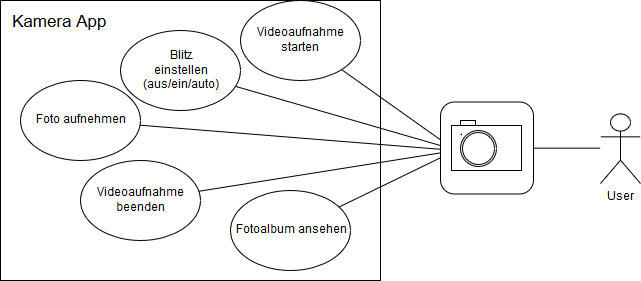

The diagram above was exported from draw.io. Its source (the exported page's mxGraphModel, read from the mxfile embedded in the PNG):
<mxGraphModel dx="1188" dy="634" grid="1" gridSize="10" guides="1" tooltips="1" connect="1" arrows="1" fold="1" page="1" pageScale="1" pageWidth="827" pageHeight="1169" background="#ffffff" math="0" shadow="0">
  <root>
    <mxCell id="0" />
    <mxCell id="1" parent="0" />
    <mxCell id="39" value="" style="edgeStyle=orthogonalEdgeStyle;rounded=0;html=1;jettySize=auto;orthogonalLoop=1;endArrow=none;endFill=0;" edge="1" parent="1" source="37" target="24">
      <mxGeometry relative="1" as="geometry" />
    </mxCell>
    <mxCell id="37" value="" style="rounded=1;whiteSpace=wrap;html=1;" vertex="1" parent="1">
      <mxGeometry x="650" y="151.5" width="93" height="92" as="geometry" />
    </mxCell>
    <mxCell id="2" value="" style="rounded=0;whiteSpace=wrap;html=1;" parent="1" vertex="1">
      <mxGeometry x="210" y="50" width="380" height="280" as="geometry" />
    </mxCell>
    <mxCell id="3" value="&lt;div&gt;Videoaufnahme beenden&lt;/div&gt;" style="ellipse;whiteSpace=wrap;html=1;" parent="1" vertex="1">
      <mxGeometry x="290" y="210" width="120" height="80" as="geometry" />
    </mxCell>
    <mxCell id="4" value="Fotoalbum ansehen" style="ellipse;whiteSpace=wrap;html=1;" parent="1" vertex="1">
      <mxGeometry x="440" y="240" width="120" height="80" as="geometry" />
    </mxCell>
    <mxCell id="5" value="&lt;div&gt;Foto aufnehmen&lt;/div&gt;" style="ellipse;whiteSpace=wrap;html=1;" parent="1" vertex="1">
      <mxGeometry x="230" y="130" width="120" height="80" as="geometry" />
    </mxCell>
    <mxCell id="7" value="&lt;div&gt;Videoaufnahme starten&lt;/div&gt;" style="ellipse;whiteSpace=wrap;html=1;" parent="1" vertex="1">
      <mxGeometry x="450" y="50" width="120" height="80" as="geometry" />
    </mxCell>
    <mxCell id="19" style="html=1;jettySize=auto;orthogonalLoop=1;rounded=0;startArrow=none;startFill=0;endArrow=none;endFill=0;" parent="1" target="6" edge="1">
      <mxGeometry relative="1" as="geometry">
        <mxPoint x="650" y="195.04337539432174" as="sourcePoint" />
        <mxPoint x="454" y="130" as="targetPoint" />
      </mxGeometry>
    </mxCell>
    <mxCell id="20" style="edgeStyle=none;rounded=0;html=1;startArrow=none;startFill=0;endArrow=none;endFill=0;jettySize=auto;orthogonalLoop=1;" parent="1" target="7" edge="1">
      <mxGeometry relative="1" as="geometry">
        <mxPoint x="650" y="189.35483870967744" as="sourcePoint" />
      </mxGeometry>
    </mxCell>
    <mxCell id="21" style="edgeStyle=none;rounded=0;html=1;startArrow=none;startFill=0;endArrow=none;endFill=0;jettySize=auto;orthogonalLoop=1;" parent="1" target="4" edge="1">
      <mxGeometry relative="1" as="geometry">
        <mxPoint x="650" y="207.27272727272725" as="sourcePoint" />
      </mxGeometry>
    </mxCell>
    <mxCell id="22" style="edgeStyle=none;rounded=0;html=1;startArrow=none;startFill=0;endArrow=none;endFill=0;jettySize=auto;orthogonalLoop=1;" parent="1" target="3" edge="1">
      <mxGeometry relative="1" as="geometry">
        <mxPoint x="650" y="202.3809523809524" as="sourcePoint" />
      </mxGeometry>
    </mxCell>
    <mxCell id="23" style="edgeStyle=none;rounded=0;html=1;startArrow=none;startFill=0;endArrow=none;endFill=0;jettySize=auto;orthogonalLoop=1;" parent="1" target="5" edge="1">
      <mxGeometry relative="1" as="geometry">
        <mxPoint x="650" y="198.79999999999995" as="sourcePoint" />
      </mxGeometry>
    </mxCell>
    <mxCell id="18" value="&lt;font style=&quot;font-size: 17px&quot;&gt;Kamera App&lt;/font&gt;" style="text;html=1;resizable=0;points=[];autosize=1;align=left;verticalAlign=top;spacingTop=-4;" parent="1" vertex="1">
      <mxGeometry x="220" y="60" width="110" height="20" as="geometry" />
    </mxCell>
    <mxCell id="6" value="Blitz &lt;div&gt;einstellen&lt;/div&gt;&lt;div&gt;(aus/ein/auto)&lt;/div&gt;" style="ellipse;whiteSpace=wrap;html=1;" parent="1" vertex="1">
      <mxGeometry x="330" y="80" width="120" height="80" as="geometry" />
    </mxCell>
    <mxCell id="24" value="User" style="shape=umlActor;verticalLabelPosition=bottom;labelBackgroundColor=#ffffff;verticalAlign=top;html=1;outlineConnect=0;" vertex="1" parent="1">
      <mxGeometry x="810" y="163" width="40" height="70" as="geometry" />
    </mxCell>
    <mxCell id="26" value="" style="rounded=0;whiteSpace=wrap;html=1;" vertex="1" parent="1">
      <mxGeometry x="661" y="175" width="70" height="45" as="geometry" />
    </mxCell>
    <mxCell id="27" value="" style="ellipse;whiteSpace=wrap;html=1;aspect=fixed;" vertex="1" parent="1">
      <mxGeometry x="670" y="180" width="36" height="36" as="geometry" />
    </mxCell>
    <mxCell id="28" value="" style="rounded=0;whiteSpace=wrap;html=1;" vertex="1" parent="1">
      <mxGeometry x="670" y="170" width="15" height="5" as="geometry" />
    </mxCell>
    <mxCell id="29" value="" style="ellipse;whiteSpace=wrap;html=1;aspect=fixed;" vertex="1" parent="1">
      <mxGeometry x="672" y="182" width="32" height="32" as="geometry" />
    </mxCell>
    <mxCell id="30" value="" style="ellipse;whiteSpace=wrap;html=1;aspect=fixed;" vertex="1" parent="1">
      <mxGeometry x="670" y="183" width="1" height="1" as="geometry" />
    </mxCell>
  </root>
</mxGraphModel>